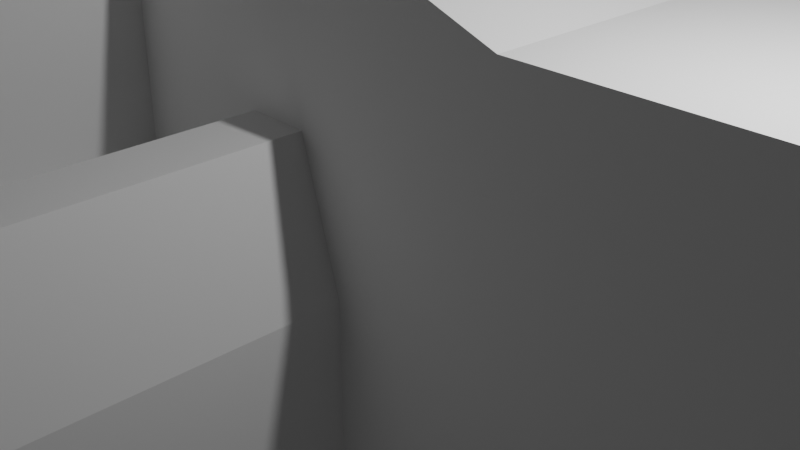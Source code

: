 # Source: z_axis_top_stopper.blend  (saved by Blender 2.80.75; exported with 4.5.12 LTS)
import bpy
from mathutils import Matrix  # noqa: F401  (used for matrix-valued properties, if any)

bpy.ops.wm.read_factory_settings(use_empty=True)
scene = bpy.context.scene
scene.name = 'Scene'

# ---- collections
col_collection = bpy.data.collections.new('Collection'); scene.collection.children.link(col_collection)

# ---- world
world_world = bpy.data.worlds.new('World'); scene.world = world_world
world_world.use_nodes = True; world_world.node_tree.nodes.clear()
_N = world_world.node_tree.nodes; _L = world_world.node_tree.links
n0 = _N.new('ShaderNodeOutputWorld'); n0.name = 'World Output'; n0.location = (300, 300)
n1 = _N.new('ShaderNodeBackground'); n1.name = 'Background'; n1.location = (10, 300)
n1.inputs[0].default_value = (0.05088, 0.05088, 0.05088, 1.0)
_L.new(n1.outputs[0], n0.inputs[0])
n0.is_active_output = True
world_world.color = (0.05088, 0.05088, 0.05088)
world_world.use_sun_shadow = False
world_world.sun_shadow_jitter_overblur = 0.0

# ---- cameras
cam_camera = bpy.data.cameras.new('Camera')
cam_camera.clip_end = 100.0
cam_camera.ortho_scale = 7.314

# ---- lights
light_light = bpy.data.lights.new('Light', 'POINT')
light_light.transmission_factor = 0.0
light_light.energy = 1000.0
light_light.shadow_soft_size = 0.1
light_light.shadow_maximum_resolution = 0.006
light_light.use_absolute_resolution = True

# ---- meshes
me_z_axis_top_stopper = bpy.data.meshes.new('Z Axis Top Stopper')
me_z_axis_top_stopper.from_pydata([(10.12, 6.857, -4.996), (10.8, 6.789, -4.996), (11.45, 6.59, -4.996), (12.06, 6.267, -4.996), (12.59, 5.832, -4.996), (13.03, 5.301, -4.996), (13.35, 4.696, -4.996), (13.55, 4.039, -4.996), (13.62, 3.357, -4.996), (13.55, 2.453, -4.996), (13.35, 1.797, -4.996), (13.03, 1.192, -4.996), (12.59, 0.6613, -4.996), (12.06, 0.226, -4.996), (8.171, 0.226, -4.996), (7.64, 0.6613, -4.996), (7.205, 1.192, -4.996), (6.882, 1.797, -4.996), (6.682, 2.453, -4.996), (6.615, 3.357, -4.996), (6.682, 4.039, -4.996), (6.882, 4.696, -4.996), (7.205, 5.301, -4.996), (7.64, 5.832, -4.996), (8.171, 6.267, -4.996), (8.776, 6.59, -4.996), (9.432, 6.789, -4.996), (-4.885, -2.984, 4.133), (-4.885, -3.802, 3.472), (-4.885, 0.1436, 4.134), (-4.885, 0.1436, -1.007), (-4.885, -4.666, 3.037), (-4.885, -5.258, 2.877), (-4.885, -16.51, -1.007), (-4.885, -16.51, 2.824), (-17.54, -8.513, 1.055), (-17.2, -16.51, 0.4424), (-17.19, -8.16, 0.4198), (-16.93, -7.899, 0.06703), (-16.52, -16.51, -0.3704), (-16.63, -7.606, -0.2592), (-8.815, -7.606, 2.954), (-8.815, -16.51, 2.954), (-8.92, -7.606, 3.927), (-15.88, -7.606, -0.8779), (-15.67, -16.51, -1.004), (-8.938, -16.51, 4.008), (-9.23, -7.606, 4.856), (-15.0, -7.606, -1.321), (-14.7, -16.51, -1.424), (-9.301, -16.51, 5.005), (-9.731, -7.606, 5.698), (-14.05, -7.606, -1.567), (-13.65, -16.51, -1.609), (-13.08, -7.606, -1.606), (-9.884, -16.51, 5.891), (-10.4, -7.606, 6.414), (-10.66, -16.51, 6.619), (-11.21, -7.606, 6.97), (-12.59, -16.51, -1.547), (-12.11, -7.606, -1.435), (-11.57, -16.51, 7.15), (-12.11, -7.606, 7.343), (-11.57, -16.51, -1.243), (-11.21, -7.606, -1.063), (-10.66, -16.51, -0.712), (-10.4, -7.606, -0.5063), (-12.59, -16.51, 7.454), (-13.08, -7.606, 7.513), (-9.884, -16.51, 0.01614), (-9.731, -7.606, 0.2093), (-13.65, -16.51, 7.516), (-14.05, -7.606, 7.474), (-9.301, -16.51, 0.9027), (-9.23, -7.606, 1.051), (-14.7, -16.51, 7.332), (-15.0, -7.606, 7.228), (-8.938, -16.51, 1.9), (-8.92, -7.606, 1.98), (-15.67, -16.51, 6.911), (-15.88, -7.606, 6.785), (-16.52, -16.51, 6.278), (-16.63, -7.606, 6.167), (-17.2, -8.172, 5.469), (-17.2, -16.51, 5.465), (-17.62, -8.59, 4.675), (-17.68, -16.51, 4.517), (-17.86, -8.827, 3.902), (-17.92, -16.51, 3.484), (-17.95, -8.921, 3.181), (-17.92, -16.51, 2.423), (-17.93, -8.899, 2.454), (-17.79, -8.762, 1.739), (-17.68, -16.51, 1.391), (-4.885, 0.1436, -5.114), (-4.885, -16.51, -8.046), (-4.885, 0.1436, -8.046), (-4.885, -16.51, -5.114), (2.242, 10.95, -8.046), (17.57, 11.26, -4.612), (17.98, 10.96, -5.146), (1.115, 10.03, 1.954), (17.05, 11.63, -8.046), (15.44, 12.6, -8.046), (8.683, 13.9, -8.046), (18.53, 10.53, -5.591), (18.87, 10.25, -8.046), (19.18, 9.982, -5.899), (13.29, 13.5, 1.954), (1.115, 10.03, -8.046), (3.975, 12.13, -8.046), (10.13, 14.0, -8.046), (11.59, 13.89, -8.046), (19.86, 9.371, -0.05554), (18.99, 10.14, 1.954), (19.32, 9.853, -0.1505), (20.29, 8.957, -0.05087), (20.72, 8.537, -0.1083), (19.91, 9.317, -6.043), (17.86, 11.05, 1.954), (20.72, 8.537, -5.984), (2.367, 11.04, 1.954), (5.679, 13.02, -8.046), (12.74, 13.66, -8.046), (18.35, 10.67, -0.6227), (18.03, 10.92, -0.8961), (17.5, 11.32, -1.605), (17.31, 11.45, -2.024), (17.75, 11.14, -1.226), (18.8, 10.31, -0.3503), (17.17, 11.54, -2.475), (7.186, 13.57, -8.046), (13.9, 13.29, -8.046), (17.12, 11.58, -2.95), (19.18, 9.983, -0.1505), (17.15, 11.56, -3.485), (17.3, 11.46, -4.046), (25.12, 4.144, -8.046), (25.12, 0.1436, -8.046), (25.12, 4.144, 1.954), (25.12, 0.1436, 1.954), (-11.71, -2.686, 9.437), (-11.09, -2.063, 9.294), (-18.7, -9.669, -3.804), (-19.36, -10.33, -3.016), (-9.245, -0.2165, 8.459), (-10.29, -1.266, 9.009), (-17.64, -8.612, -4.811), (-8.409, 0.6191, 7.796), (-17.11, -8.08, -5.192), (-7.568, 1.461, 6.801), (-7.961, 1.067, 7.322), (-16.18, -7.152, -5.675), (-6.783, 2.245, 5.638), (-18.21, -9.184, 7.766), (-17.33, -8.301, 8.494), (-16.33, -7.297, 9.042), (-15.17, -6.143, 9.402), (-10.94, -1.912, -7.807), (-6.246, 2.782, 4.998), (-19.65, -10.63, 6.032), (-19.22, -10.19, 6.688), (-10.3, -1.275, -7.955), (-5.587, 3.441, 4.484), (-13.97, -4.941, 9.524), (-20.37, -11.34, 4.069), (-20.1, -11.07, 5.068), (-4.836, 4.193, 4.117), (-20.45, -11.43, 3.038), (-20.45, -11.43, 0.439), (-19.88, -10.85, -2.126), (-20.22, -11.19, -1.217), (-20.4, -11.37, -0.3974), (1.115, 10.03, 1.954), (2.278, 10.96, 1.954), (2.212, 10.85, 1.954), (2.175, 10.73, 1.954), (2.168, 10.61, 1.954), (2.193, 10.49, 1.954), (2.247, 10.37, 1.954), (2.327, 10.28, 1.954), (2.428, 10.2, 1.954), (2.544, 10.16, 1.954), (2.667, 10.14, 1.954), (1.104, 0.1436, 1.954), (17.56, 10.14, 1.954), (17.95, 10.96, 1.954), (18.02, 10.85, 1.954), (18.05, 10.73, 1.954), (18.06, 10.61, 1.954), (18.04, 10.49, 1.954), (17.98, 10.37, 1.954), (17.9, 10.28, 1.954), (17.8, 10.2, 1.954), (17.69, 10.16, 1.954), (5.769, 13.06, 9.954), (3.85, 12.05, 9.954), (2.367, 11.04, 9.954), (17.06, 11.62, 9.954), (17.86, 11.04, 9.954), (15.55, 12.53, 9.954), (13.53, 13.41, 9.954), (13.22, 13.52, 9.954), (11.73, 13.87, 9.954), (10.94, 13.96, 9.954), (9.616, 13.98, 9.954), (8.936, 13.93, 9.954), (7.367, 13.62, 9.954), (21.46, 7.803, -0.3628), (22.1, 7.158, -0.7974), (22.59, 6.671, -1.347), (22.87, 6.384, -1.87), (23.04, 6.219, -2.38), (23.11, 6.147, -2.911), (21.65, 7.61, -5.625), (22.12, 7.143, -5.282), (21.2, 8.059, -5.843), (23.1, 6.164, -3.393), (23.01, 6.245, -3.82), (22.87, 6.387, -4.231), (22.67, 6.588, -4.617), (22.42, 6.841, -4.97), (2.667, 10.14, 9.954), (17.56, 10.14, 9.954), (2.247, 10.37, 9.954), (2.193, 10.49, 9.954), (2.327, 10.28, 9.954), (2.428, 10.2, 9.954), (18.02, 10.85, 9.954), (17.95, 10.96, 9.954), (18.05, 10.73, 9.954), (18.06, 10.61, 9.954), (18.04, 10.49, 9.954), (17.98, 10.37, 9.954), (17.9, 10.28, 9.954), (17.8, 10.2, 9.954), (17.69, 10.16, 9.954), (2.212, 10.85, 9.954), (2.278, 10.96, 9.954), (2.175, 10.73, 9.954), (2.168, 10.61, 9.954), (2.544, 10.16, 9.954), (20.97, 0.1436, -1.812), (21.24, 0.1436, -2.052), (21.44, 0.1436, -2.349), (20.65, 0.1436, -1.644), (18.66, 0.1436, -2.687), (21.57, 0.1436, -2.687), (-1.157, 0.1436, -4.598), (-1.157, 0.1436, -1.522), (20.3, 0.1436, -1.557), (-2.6, 0.1436, -1.007), (-2.6, 0.1436, 0.4195), (21.62, 0.1436, -3.046), (19.93, 0.1436, -1.557), (18.62, 0.1436, -3.046), (-1.729, 0.1436, -6.54), (19.58, 0.1436, -1.644), (-2.6, 0.1436, -6.54), (-2.6, 0.1436, -5.114), (18.66, 0.1436, -3.405), (21.57, 0.1436, -3.405), (0.9673, 0.1436, -4.281), (21.44, 0.1436, -3.743), (19.58, 0.1436, -4.449), (21.24, 0.1436, -4.041), (19.26, 0.1436, -4.281), (18.99, 0.1436, -4.041), (18.79, 0.1436, -3.743), (20.97, 0.1436, -4.281), (20.65, 0.1436, -4.449), (20.3, 0.1436, -4.535), (19.93, 0.1436, -4.535), (-1.729, 0.1436, 0.4195), (18.79, 0.1436, -2.349), (18.99, 0.1436, -2.052), (19.26, 0.1436, -1.812), (19.93, 3.144, -4.535), (20.3, 3.144, -4.535), (20.65, 3.144, -4.449), (21.62, 3.144, -3.046), (21.57, 3.144, -2.687), (20.97, 3.144, -4.281), (21.44, 3.144, -2.349), (21.24, 3.144, -4.041), (21.24, 3.144, -2.052), (21.44, 3.144, -3.743), (20.97, 3.144, -1.812), (21.57, 3.144, -3.405), (20.65, 3.144, -1.644), (20.3, 3.144, -1.557), (19.93, 3.144, -1.557), (19.58, 3.144, -1.644), (19.26, 3.144, -1.812), (18.99, 3.144, -2.052), (18.79, 3.144, -2.349), (18.66, 3.144, -2.687), (18.62, 3.144, -3.046), (18.66, 3.144, -3.405), (18.79, 3.144, -3.743), (18.99, 3.144, -4.041), (19.26, 3.144, -4.281), (19.58, 3.144, -4.449), (21.08, 3.144, -0.2059), (20.39, 3.144, -0.05855), (20.72, 3.144, -5.984), (21.4, 3.144, -5.759), (19.68, 3.144, -0.07866), (22.0, 3.144, -5.382), (18.99, 3.144, -0.2651), (22.49, 3.144, -4.874), (18.37, 3.144, -0.6074), (22.86, 3.144, -4.264), (17.84, 3.144, -1.086), (17.45, 3.144, -1.675), (23.07, 3.144, -3.585), (17.2, 3.144, -2.341), (17.12, 3.144, -3.046), (23.11, 3.144, -2.876), (17.19, 3.144, -3.706), (17.41, 3.144, -4.334), (17.76, 3.144, -4.898), (22.99, 3.144, -2.177), (18.22, 3.144, -5.372), (18.78, 3.144, -5.732), (22.7, 3.144, -1.526), (19.4, 3.144, -5.96), (22.27, 3.144, -0.961), (20.06, 3.144, -6.046), (21.72, 3.144, -0.5125), (-20.45, -16.51, 3.038), (-13.97, -16.51, 9.524), (-11.34, -17.01, 8.844), (-12.03, -17.01, 7.839), (-11.01, -17.01, 7.433), (-12.03, -17.01, 8.979), (-17.07, -17.01, 6.44), (-18.34, -17.01, 6.927), (-17.73, -17.01, 5.568), (-10.48, -17.01, 8.546), (-9.52, -17.01, 8.041), (-10.1, -17.01, 6.818), (-5.385, -17.01, -4.401), (-10.1, -17.01, -0.9105), (-11.01, -17.01, -1.526), (-9.349, -17.01, 6.022), (-8.783, -17.01, 5.083), (-5.385, -17.01, -7.546), (-8.433, -17.01, 4.044), (-5.385, -17.01, 2.671), (-8.676, -17.01, 7.358), (-16.23, -17.01, 7.15), (-17.03, -17.01, 8.097), (-5.385, -17.01, -1.72), (-8.783, -17.01, 0.8248), (-9.349, -17.01, -0.1145), (-17.07, -17.01, -0.5329), (-19.54, -17.01, -1.666), (-19.03, -17.01, -2.617), (-16.07, -17.01, 8.605), (-15.26, -17.01, 7.664), (-1.657, -17.01, -4.339), (-2.1, -17.01, -4.401), (-2.1, -17.01, -5.091), (-16.23, -17.01, -1.243), (-18.34, -17.01, -3.45), (-17.73, -17.01, 0.3398), (-19.85, -17.01, -0.634), (-15.04, -17.01, 8.918), (-14.21, -17.01, 7.957), (-15.26, -17.01, -1.756), (-17.23, -17.01, -4.495), (-16.63, -17.01, -4.894), (-2.1, -17.01, -1.72), (-18.19, -17.01, 1.335), (-1.657, -17.01, -1.781), (-14.21, -17.01, -2.05), (-13.11, -17.01, 8.016), (-18.43, -17.01, 2.406), (-19.95, -17.01, 3.038), (-2.1, -17.01, -1.03), (-13.11, -17.01, -2.109), (-12.73, -17.01, 9.024), (-18.43, -17.01, 3.502), (-19.85, -17.01, 4.111), (-12.03, -17.01, -1.932), (-18.19, -17.01, 4.573), (-19.54, -17.01, 5.143), (-19.03, -17.01, 6.094), (-8.315, -17.01, 2.954), (-8.433, -17.01, 1.864), (-10.68, -17.01, -7.359), (-9.979, -17.01, -7.499), (-10.29, -16.51, 9.009), (-18.21, -16.51, 7.766), (-18.7, -16.51, 7.281), (-18.7, -16.51, -3.804), (-7.568, -16.51, 6.801), (-5.44, -3.658, 4.394), (-5.637, -3.92, 4.513), (-6.27, -4.882, 5.021), (-6.396, -5.1, 5.15), (-5.949, -4.368, 4.736), (-6.775, -5.844, 5.626), (-16.18, -16.51, -5.675), (-9.245, -16.51, 8.459), (-8.324, -16.51, 7.713), (-11.97, -16.51, 9.475), (-11.21, -16.51, 9.328), (-15.14, -16.51, 9.408), (-16.27, -16.51, 9.067), (-17.3, -16.51, 8.513), (-20.34, -16.51, 4.209), (-20.0, -16.51, 5.335), (-19.44, -16.51, 6.372), (-19.44, -16.51, -2.894), (-20.0, -16.51, -1.857), (-20.34, -16.51, -0.7316), (-16.88, -16.51, -5.327), (-17.54, -16.51, -4.891), (-10.81, -16.51, -7.842), (-10.04, -16.51, -7.995), (-2.6, -16.51, -1.007), (-2.6, -16.51, 0.4195), (-2.47, -16.64, 0.4195), (-1.729, -16.51, 0.4195), (-1.157, -16.51, -1.522), (-1.157, -16.51, -4.598), (-1.729, -16.51, -6.54), (-2.6, -16.51, -6.54), (-2.47, -16.64, -6.54), (-2.6, -16.51, -5.114), (8.171, 0.1436, -4.996), (11.91, 0.1436, -4.996), (12.06, 0.1436, -4.996), (13.62, 3.357, -8.046), (13.55, 4.039, -8.046), (6.615, 0.1436, -8.046), (6.615, 3.357, -8.046), (6.615, 0.1436, -4.996), (13.62, 0.1436, -8.046), (13.62, 0.1436, -4.996), (6.682, 0.1436, -4.996), (13.55, 0.1436, -4.996), (6.882, 0.1436, -4.996), (13.35, 0.1436, -4.996), (7.205, 0.1436, -4.996), (13.03, 0.1436, -4.996), (7.64, 0.1436, -4.996), (8.325, 0.1436, -4.996), (12.59, 0.1436, -4.996), (13.35, 4.696, -8.046), (13.03, 5.301, -8.046), (12.59, 5.832, -8.046), (7.64, 5.832, -8.046), (6.882, 4.696, -8.046), (7.205, 5.301, -8.046), (6.682, 4.039, -8.046), (12.06, 6.267, -8.046), (8.171, 6.267, -8.046), (11.45, 6.59, -8.046), (10.8, 6.789, -8.046), (8.776, 6.59, -8.046), (9.432, 6.789, -8.046), (10.12, 6.857, -8.046), (11.57, 2.384, 1.954), (11.57, 2.384, -4.996), (10.12, 5.107, 1.954), (10.12, 5.107, -4.996), (9.774, 5.073, 1.954), (9.774, 5.073, -4.996), (9.446, 4.973, 1.954), (9.446, 4.973, -4.996), (8.498, 2.687, 1.954), (8.498, 2.687, -4.996), (8.66, 2.384, 1.954), (8.66, 2.384, -4.996), (8.399, 3.015, 1.954), (8.399, 3.015, -4.996), (8.878, 2.119, 1.954), (8.878, 2.119, -4.996), (9.774, 1.64, 1.954), (9.774, 1.64, -4.996), (10.12, 1.607, 1.954), (10.12, 1.607, -4.996), (9.446, 1.74, 1.954), (9.446, 1.74, -4.996), (11.83, 3.698, 1.954), (11.83, 3.698, -4.996), (11.09, 4.812, 1.954), (11.09, 4.812, -4.996), (11.87, 3.357, 1.954), (11.87, 3.357, -4.996), (11.73, 4.026, 1.954), (11.73, 4.026, -4.996), (10.46, 1.64, 1.954), (10.46, 1.64, -4.996), (8.878, 4.594, 1.954), (8.878, 4.594, -4.996), (9.143, 4.812, 1.954), (9.143, 4.812, -4.996), (8.66, 4.329, 1.954), (8.66, 4.329, -4.996), (11.83, 3.015, 1.954), (11.83, 3.015, -4.996), (11.09, 1.902, 1.954), (11.09, 1.902, -4.996), (11.35, 2.119, 1.954), (11.35, 2.119, -4.996), (11.73, 2.687, 1.954), (11.73, 2.687, -4.996), (8.365, 3.357, 1.954), (8.365, 3.357, -4.996), (9.143, 1.902, 1.954), (9.143, 1.902, -4.996), (8.399, 3.698, 1.954), (8.399, 3.698, -4.996), (11.35, 4.594, 1.954), (11.35, 4.594, -4.996), (10.78, 1.74, 1.954), (10.78, 1.74, -4.996), (11.57, 4.329, 1.954), (11.57, 4.329, -4.996), (8.498, 4.026, 1.954), (8.498, 4.026, -4.996), (10.78, 4.973, 1.954), (10.78, 4.973, -4.996), (10.46, 5.073, 1.954), (10.46, 5.073, -4.996), (-1.157, -16.51, -3.046)], [], [(15, 448, 446, 16), (11, 447, 450, 12), (14, 432, 448, 15), (10, 445, 447, 11), (19, 439, 437, 438), (1, 2, 3, 4, 5, 6, 7, 8, 492, 488, 494, 522, 518, 490, 526, 528, 468, 470, 472, 500, 498, 502, 524, 516, 512, 19, 20, 21, 22, 23, 24, 25, 26, 0), (12, 450, 434, 13), (16, 446, 444, 17), (8, 441, 443, 9), (13, 434, 433), (17, 444, 442, 18), (9, 443, 445, 10), (18, 442, 439, 19), (226, 224, 179, 180), (32, 34, 33, 30, 29, 27, 28, 31), (274, 295, 294, 275), (250, 254, 291, 290), (422, 33, 353, 373), (121, 174, 238, 197), (233, 234, 192, 191), (410, 411, 352, 359), (361, 363, 430, 428, 427), (339, 340, 405, 393), (258, 259, 94, 96, 437, 439, 442, 444, 446, 448, 432, 449, 433, 434, 450, 447, 445, 443, 441, 440, 138, 270, 271, 272, 264, 266, 262, 273, 249, 248, 256), (280, 315, 312, 288), (423, 252, 251, 422), (425, 273, 252, 423, 424), (422, 251, 30, 33), (355, 354, 73, 69), (302, 264, 272, 277), (237, 238, 174, 175), (235, 236, 194, 193), (263, 265, 269, 270, 138, 140, 184, 29, 30, 251, 252, 273, 262, 266, 267, 268, 260, 255, 246, 274, 275, 276, 257, 254, 250, 245, 242, 243, 244, 247, 253, 261), (272, 271, 278, 277), (268, 267, 300, 299), (413, 412, 384, 387), (255, 260, 298, 297), (263, 261, 288, 286), (90, 93, 92, 91), (314, 316, 130, 127), (77, 42, 41, 78), (311, 313, 125, 124), (65, 69, 70, 66), (69, 73, 74, 70), (71, 75, 76, 72), (52, 53, 54), (86, 88, 87, 85), (63, 65, 66, 64), (54, 59, 60), (53, 59, 54), (58, 61, 62), (60, 63, 64), (59, 63, 60), (62, 67, 68), (61, 67, 62), (55, 57, 56, 51), (68, 71, 72), (67, 71, 68), (393, 408, 332, 339), (150, 151, 148, 406, 397), (46, 50, 47, 43), (45, 49, 48, 44), (148, 145, 405, 406), (39, 45, 44, 40), (171, 170, 416, 417), (87, 88, 89), (81, 82, 80, 79), (92, 93, 35), (328, 305, 120, 118), (428, 256, 248, 427), (318, 322, 212, 213), (139, 140, 138, 137), (234, 235, 193, 192), (242, 245, 289, 287), (90, 91, 89, 88), (84, 86, 85, 83), (411, 410, 156, 155), (390, 389, 42, 77), (244, 243, 285, 283), (261, 253, 280, 288), (270, 269, 282, 279), (247, 244, 283, 281), (50, 55, 51, 47), (343, 355, 69, 65), (227, 226, 180, 181), (145, 146, 393, 405), (306, 308, 215, 214), (222, 241, 182, 183), (93, 36, 37, 35), (386, 383, 88, 86), (307, 113, 116, 304), (312, 315, 218, 219), (73, 77, 78, 74), (394, 411, 155, 154), (184, 101, 173, 167, 29), (225, 240, 177, 178), (195, 122, 110, 196), (342, 347, 95, 97), (32, 31, 402, 400, 401), (385, 344, 63, 59), (81, 84, 83, 82), (170, 144, 415, 416), (330, 417, 367, 379), (143, 147, 419, 396), (257, 276, 293, 292), (409, 410, 359, 368), (429, 258, 256, 428, 430), (142, 141, 407, 408), (378, 90, 88, 383), (373, 380, 424, 423, 422), (109, 162, 158, 152, 149, 147, 143, 40, 82, 83, 85, 87, 89, 91, 92, 35, 169, 168, 165, 166, 160, 161, 154, 155, 156, 157, 164, 141, 142, 146, 145, 148, 151, 150, 153, 159, 163, 167, 173, 101), (396, 419, 371, 365), (166, 165, 412, 413), (330, 412, 165, 168), (410, 409, 157, 156), (315, 318, 213, 217), (430, 363, 362, 431, 429), (396, 415, 144, 143), (94, 97, 95, 96), (380, 375, 426, 425, 424), (304, 116, 117, 303), (316, 317, 133, 130), (308, 310, 221, 215), (231, 232, 190, 189), (31, 28, 398, 399, 402), (360, 351, 79, 75), (33, 34, 349, 353), (114, 119, 186, 187, 188, 189, 190, 191, 192, 193, 194, 185, 183, 182, 181, 180, 179, 178, 177, 176, 175, 174, 121, 101, 184, 511, 515, 523, 501, 497, 499, 471, 469, 467, 527, 525, 489, 517, 521, 493, 487, 491, 139), (310, 312, 219, 220), (372, 418, 404, 420, 391), (313, 314, 126, 128), (42, 46, 43, 41), (154, 161, 414, 395, 394), (202, 201, 108), (206, 205, 111, 104), (409, 331, 164, 157), (79, 80, 76, 75), (223, 222, 183, 185), (196, 197, 238, 237, 239, 240, 225, 224, 226, 227, 241, 222, 223, 236, 235, 234, 233, 232, 231, 230, 228, 229, 199, 198, 200, 201, 202, 203, 204, 205, 206, 207, 195), (267, 266, 301, 300), (232, 233, 191, 190), (241, 227, 181, 182), (228, 230, 188, 187), (229, 228, 187, 186), (224, 225, 178, 179), (271, 270, 279, 278), (269, 265, 284, 282), (240, 239, 176, 177), (253, 247, 281, 280), (243, 242, 287, 285), (265, 263, 286, 284), (245, 250, 290, 289), (239, 237, 175, 176), (230, 231, 189, 188), (254, 257, 292, 291), (276, 275, 294, 293), (170, 171, 172, 169, 35, 37, 38, 40, 143, 144), (236, 223, 185, 194), (246, 255, 297, 296), (266, 264, 302, 301), (260, 268, 299, 298), (274, 246, 296, 295), (141, 164, 331, 407), (201, 200, 103, 132, 108), (317, 319, 135, 133), (351, 336, 81, 79), (305, 306, 216, 120), (207, 131, 122, 195), (32, 401, 403, 153, 150, 397, 34), (354, 390, 77, 73), (152, 158, 420, 404), (411, 394, 395, 337, 352), (319, 320, 136, 135), (109, 101, 121, 197, 196, 110, 98), (216, 306, 214), (113, 307, 115), (115, 309, 129), (307, 309, 115), (221, 310, 220), (160, 166, 413, 414), (125, 313, 128), (126, 314, 127), (218, 315, 217), (344, 343, 65, 63), (123, 108, 132), (309, 311, 124, 129), (136, 320, 99), (99, 321, 100), (212, 322, 211), (320, 321, 99), (100, 323, 105), (321, 323, 100), (105, 324, 107), (211, 325, 210), (323, 324, 105), (322, 325, 211), (207, 206, 104, 131), (324, 326, 107), (39, 40, 38, 37, 36), (331, 409, 368, 382, 335, 407), (208, 303, 117), (329, 303, 208), (414, 413, 387, 388), (277, 278, 279, 282, 284, 286, 288, 312, 310, 308, 306, 305, 328, 326, 324, 323, 321, 320, 319, 317, 316, 314, 313, 311, 309, 307, 304, 303, 329, 327, 325, 322, 318, 315, 280, 281, 283, 285, 287, 289, 290, 291, 292, 293, 294, 295, 296, 297, 298, 299, 300, 301, 302), (169, 172, 417, 330, 168), (367, 357, 358, 365, 371, 372, 391, 392, 347, 342, 362, 363, 361, 375, 380, 373, 353, 349, 350, 340, 339, 332, 333, 334, 341, 345, 346, 348, 389, 390, 354, 355, 343, 344, 385, 381, 376, 370, 364, 356, 366, 374, 378, 383, 386, 338, 336, 351, 360, 369, 377, 382, 368, 359, 352, 337, 388, 387, 384, 379), (335, 382, 377, 333, 332), (40, 44, 48, 52, 54, 60, 64, 66, 70, 74, 78, 41, 43, 47, 51, 56, 58, 62, 68, 72, 76, 80, 82), (159, 153, 403, 401, 400), (398, 163, 399), (111, 205, 204, 203, 112), (325, 327, 209, 210), (108, 123, 112, 203, 202), (57, 61, 58, 56), (163, 398, 27, 29, 167), (200, 198, 102, 103), (366, 36, 93, 374), (142, 408, 393, 146), (421, 420, 158, 162), (161, 160, 414), (172, 171, 417), (147, 149, 418, 419), (149, 152, 404, 418), (395, 414, 388, 337), (259, 431, 97, 94), (426, 249, 273, 425), (249, 426, 529, 427, 248), (431, 259, 258, 429), (199, 229, 186, 119), (326, 328, 118, 107), (213, 212, 211, 210, 209, 208, 117, 116, 113, 115, 129, 134, 114, 139, 137, 106, 107, 118, 120, 216, 214, 215, 221, 220, 219, 218, 217), (28, 27, 398), (376, 381, 53), (53, 381, 59), (381, 385, 59), (334, 333, 67, 61), (341, 334, 61, 57), (345, 341, 57, 55), (346, 345, 55, 50), (348, 346, 50, 46), (348, 46, 42, 389), (99, 100, 105, 107, 106, 102, 198, 199, 119, 114, 134, 129, 124, 125, 128, 126, 127, 130, 133, 135, 136), (327, 329, 208, 209), (67, 377, 71), (333, 377, 67), (71, 369, 75), (377, 369, 71), (370, 49, 45, 364), (369, 360, 75), (364, 45, 39, 356), (356, 39, 36, 366), (95, 421, 162, 109, 98, 110, 122, 131, 104, 111, 112, 123, 132, 103, 102, 106, 137, 138, 440, 435, 436, 451, 452, 453, 458, 460, 461, 464, 463, 462, 459, 454, 456, 455, 457, 438, 437, 96), (374, 93, 90, 378), (338, 386, 86, 84), (49, 53, 52, 48), (370, 376, 49), (49, 376, 53), (379, 384, 412, 330), (97, 431, 362, 342), (34, 397, 406, 350, 349), (417, 416, 357, 367), (416, 415, 358, 357), (415, 396, 365, 358), (347, 392, 421, 95), (336, 338, 84, 81), (163, 159, 400, 402, 399), (419, 418, 372, 371), (406, 405, 340, 350), (408, 407, 335, 332), (375, 361, 427, 529, 426), (420, 421, 392, 391), (441, 8, 435, 440), (457, 20, 19, 438), (436, 7, 6, 451), (435, 8, 7, 436), (452, 5, 4, 453), (464, 0, 26, 463), (456, 22, 21, 455), (463, 26, 25, 462), (453, 4, 3, 458), (432, 14, 449), (458, 3, 2, 460), (459, 24, 23, 454), (455, 21, 20, 457), (461, 1, 0, 464), (451, 6, 5, 452), (462, 25, 24, 459), (460, 2, 1, 461), (454, 23, 22, 456), (504, 503, 491, 492), (508, 507, 465, 466), (466, 465, 509, 510), (516, 515, 511, 512), (488, 487, 493, 494), (492, 491, 487, 488), (522, 521, 517, 518), (468, 467, 469, 470), (482, 481, 483, 484), (502, 501, 523, 524), (484, 483, 495, 496), (470, 469, 471, 472), (518, 517, 489, 490), (514, 513, 485, 486), (490, 489, 525, 526), (506, 505, 507, 508), (500, 499, 497, 498), (139, 491, 503, 509, 465, 507, 505, 519, 495, 483, 481, 485, 513, 479, 475, 473, 477, 511, 184, 140), (524, 523, 515, 516), (520, 519, 505, 506), (480, 479, 513, 514), (474, 473, 475, 476), (528, 527, 467, 468), (494, 493, 521, 522), (512, 511, 477, 478), (510, 509, 503, 504), (486, 485, 481, 482), (472, 471, 499, 500), (526, 525, 527, 528), (496, 495, 519, 520), (478, 477, 473, 474), (498, 497, 501, 502), (19, 512, 478, 474, 476, 480, 514, 486, 482, 484, 496, 520, 506, 508, 466, 510, 504, 492, 8, 9, 10, 11, 12, 13, 433, 449, 14, 15, 16, 17, 18), (476, 475, 479, 480)])
_uv = me_z_axis_top_stopper.uv_layers.new(name='UVMap')
_uv.uv.foreach_set('vector', [0.08029, 0.08029, 0.08029, 0.08029, 0.05045, 0.1167, 0.05045, 0.1167, 0.4496, 0.1167, 0.4496, 0.1167, 0.4197, 0.08029, 0.4197, 0.08029, 0.1167, 0.05045, 0.1167, 0.05045, 0.08029, 0.08029, 0.08029, 0.08029, 0.4717, 0.1582, 0.4717, 0.1582, 0.4496, 0.1167, 0.4496, 0.1167, 0.25, 1.0, 0.25, 1.0, 0.25, 0.5081, 0.25, 0.5081, 0.2968, 0.4854, 0.3418, 0.4717, 0.3833, 0.4496, 0.4197, 0.4197, 0.4496, 0.3833, 0.4717, 0.3418, 0.4854, 0.2968, 0.49, 0.25, 0.37, 0.25, 0.3677, 0.2734, 0.3609, 0.2959, 0.3498, 0.3167, 0.3349, 0.3349, 0.3167, 0.3498, 0.2959, 0.3609, 0.2734, 0.3677, 0.25, 0.37, 0.2266, 0.3677, 0.2041, 0.3609, 0.1833, 0.3498, 0.1651, 0.3349, 0.1502, 0.3167, 0.1391, 0.2959, 0.1323, 0.2734, 0.13, 0.25, 0.01, 0.25, 0.01461, 0.2968, 0.02827, 0.3418, 0.05045, 0.3833, 0.08029, 0.4197, 0.1167, 0.4496, 0.1582, 0.4717, 0.2032, 0.4854, 0.25, 0.49, 0.4197, 0.08029, 0.4197, 0.08029, 0.3833, 0.05045, 0.3833, 0.05045, 0.05045, 0.1167, 0.05045, 0.1167, 0.02827, 0.1582, 0.02827, 0.1582, 0.49, 0.25, 0.49, 0.25, 0.4854, 0.2032, 0.4854, 0.2032, 0.3833, 0.05045, 0.3833, 0.05045, 0.3728, 0.0448, 0.02827, 0.1582, 0.02827, 0.1582, 0.01461, 0.2032, 0.01461, 0.2032, 0.4854, 0.2032, 0.4854, 0.2032, 0.4717, 0.1582, 0.4717, 0.1582, 0.01461, 0.2032, 0.01461, 0.2032, 0.01, 0.25, 0.01, 0.25, 0.0, 0.0, 0.0, 0.0, 0.0, 0.0, 0.0, 0.0, 0.0, 0.0, 0.0, 0.0, 0.0, 0.0, 0.0, 0.0, 0.0, 0.0, 0.0, 0.0, 0.0, 0.0, 0.0, 0.0, 0.0, 0.0, 0.0, 0.0, 0.0, 0.0, 0.0, 0.0, 0.0, 0.0, 0.0, 0.0, 0.0, 0.0, 0.0, 0.0, 0.0, 0.0, 0.0, 0.0, 0.0, 0.0, 0.0, 0.0, 0.0, 0.0, 0.0, 0.0, 0.0, 0.0, 0.0, 0.0, 0.0, 0.0, 0.0, 0.0, 0.0, 0.0, 0.0, 0.0, 0.0, 0.0, 0.0, 0.0, 0.0, 0.0, 0.0, 0.0, 0.0, 0.0, 0.0, 0.0, 0.0, 0.0, 0.0, 0.0, 0.0, 0.0, 0.0, 0.0, 0.0, 0.0, 0.0, 0.0, 0.0, 0.0, 0.0, 0.0, 0.0, 0.0, 0.0, 0.0, 0.0, 0.0, 0.0, 0.0, 0.0, 0.0, 0.0, 0.0, 0.0, 0.0, 0.0, 0.0, 0.0, 0.0, 0.0, 0.0, 0.0, 0.0, 0.0, 0.0, 0.0, 0.0, 0.0, 0.0, 0.0, 0.0, 0.0, 0.0, 0.0, 0.0, 0.0, 0.0, 0.0, 0.0, 0.0, 0.0, 0.0, 0.0, 0.0, 0.0, 0.0, 0.0, 0.0, 0.0, 0.0, 0.0, 0.0, 0.0, 0.0, 0.0, 0.0, 0.0, 0.0, 0.0, 0.0, 0.0, 0.0, 0.0, 0.0, 0.0, 0.0, 0.0, 0.0, 0.0, 0.0, 0.0, 0.0, 0.0, 0.0, 0.0, 0.0, 0.0, 0.0, 0.0, 0.0, 0.0, 0.0, 0.0, 0.0, 0.0, 0.0, 0.0, 0.0, 0.0, 0.0, 0.0, 0.0, 0.0, 0.0, 0.0, 0.0, 0.0, 0.0, 0.0, 0.0, 0.0, 0.0, 0.0, 0.0, 0.0, 0.0, 0.0, 0.0, 0.0, 0.0, 0.0, 0.0, 0.0, 0.0, 0.0, 0.0, 0.0, 0.0, 0.0, 0.0, 0.0, 0.0, 0.0, 0.0, 0.0, 0.0, 0.0, 0.0, 0.0, 0.0, 0.0, 0.0, 0.0, 0.0, 0.0, 0.0, 0.0, 0.0, 0.0, 0.0, 0.0, 0.0, 0.0, 0.0, 0.0, 0.0, 0.0, 0.0, 0.0, 0.0, 0.0, 0.0, 0.0, 0.0, 0.0, 0.0, 0.0, 0.0, 0.0, 0.0, 0.0, 0.0, 0.0, 0.0, 0.0, 0.0, 0.0, 0.0, 0.0, 0.0, 0.0, 0.0, 0.0, 0.0, 0.0, 0.0, 0.0, 0.0, 0.0, 0.0, 0.0, 0.0, 0.0, 0.0, 0.0, 0.0, 0.0, 0.0, 0.0, 0.0, 0.0, 0.0, 0.0, 0.0, 0.0, 0.0, 0.0, 0.0, 0.0, 0.0, 0.0, 0.0, 0.0, 0.0, 0.0, 0.0, 0.0, 0.0, 0.0, 0.0, 0.0, 0.0, 0.0, 0.0, 0.0, 0.0, 0.0, 0.0, 0.0, 0.0, 0.0, 0.0, 0.0, 0.0, 0.0, 0.0, 0.0, 0.0, 0.0, 0.0, 0.0, 0.0, 0.0, 0.0, 0.0, 0.0, 0.0, 0.0, 0.0, 0.0, 0.0, 0.0, 0.0, 0.0, 0.0, 0.0, 0.0, 0.0, 0.0, 0.0, 0.0, 0.0, 0.0, 0.0, 0.0, 0.0, 0.0, 0.0, 0.0, 0.0, 0.0, 0.0, 0.0, 0.0, 0.0, 0.0, 0.0, 0.0, 0.0, 0.0, 0.0, 0.0, 0.0, 0.0, 0.0, 0.0, 0.0, 0.0, 0.0, 0.0, 0.0, 0.0, 0.0, 0.0, 0.0, 0.0, 0.0, 0.0, 0.0, 0.0, 0.0, 0.0, 0.0, 0.0, 0.0, 0.0, 0.0, 0.0, 0.0, 0.0, 0.0, 0.0, 0.0, 0.0, 0.0, 0.0, 0.0, 0.0, 0.0, 0.0, 0.0, 0.0, 0.0, 0.0, 0.0, 0.0, 0.0, 0.0, 0.0, 0.0, 0.0, 0.0, 0.0, 0.0, 0.0, 0.0, 0.0, 0.0, 0.0, 0.0, 0.0, 0.0, 0.0, 0.0, 0.0, 0.0, 0.0, 0.0, 0.0, 0.0, 0.0, 0.0, 0.0, 0.0, 0.0, 0.0, 0.0, 0.0, 0.0, 0.0, 0.0, 0.0, 0.0, 0.0, 0.0, 0.0, 0.0, 0.0, 0.0, 0.0, 0.0, 0.0, 0.0, 0.0, 0.0, 0.0, 0.0, 0.0, 0.0, 0.0, 0.0, 0.0, 0.0, 0.0, 0.0, 0.0, 0.0, 0.0, 0.0, 0.0, 0.0, 0.0, 0.0, 0.0, 0.0, 0.0, 0.0, 0.0, 0.0, 0.0, 0.0, 0.0, 0.0, 0.0, 0.0, 0.0, 0.0, 0.0, 0.0, 0.0, 0.0, 0.0, 0.0, 0.0, 0.0, 0.0, 0.0, 0.0, 0.0, 0.0, 0.0, 0.0, 0.0, 0.0, 0.0, 0.0, 0.0, 0.0, 0.0, 0.0, 0.0, 0.0, 0.0, 0.0, 0.0, 0.0, 0.0, 0.0, 0.0, 0.0, 0.0, 0.0, 0.0, 0.0, 0.0, 0.0, 0.0, 0.0, 0.0, 0.0, 0.0, 0.0, 0.0, 0.0, 0.0, 0.0, 0.0, 0.0, 0.0, 0.0, 0.0, 0.0, 0.0, 0.0, 0.0, 0.0, 0.0, 0.0, 0.0, 0.0, 0.0, 0.0, 0.0, 0.0, 0.0, 0.0, 0.0, 0.0, 0.0, 0.0, 0.0, 0.0, 0.0, 0.0, 0.0, 0.0, 0.0, 0.0, 0.0, 0.0, 0.0, 0.0, 0.0, 0.0, 0.0, 0.0, 0.0, 0.0, 0.0, 0.0, 0.0, 0.0, 0.0, 0.0, 0.0, 0.0, 0.0, 0.0, 0.0, 0.0, 0.0, 0.0, 0.0, 0.0, 0.0, 0.0, 0.0, 0.0, 0.0, 0.0, 0.0, 0.0, 0.0, 0.0, 0.0, 0.0, 0.0, 0.0, 0.0, 0.0, 0.0, 0.0, 0.0, 0.0, 0.0, 0.0, 0.0, 0.0, 0.0, 0.0, 0.0, 0.0, 0.0, 0.0, 0.0, 0.0, 0.0, 0.0, 0.0, 0.0, 0.0, 0.0, 0.0, 0.0, 0.0, 0.0, 0.0, 0.0, 0.0, 0.0, 0.0, 0.0, 0.0, 0.0, 0.0, 0.0, 0.0, 0.0, 0.0, 0.0, 0.0, 0.0, 0.0, 0.0, 0.0, 0.0, 0.0, 0.0, 0.0, 0.0, 0.0, 0.0, 0.0, 0.0, 0.0, 0.0, 0.0, 0.0, 0.0, 0.0, 0.0, 0.0, 0.0, 0.0, 0.0, 0.0, 0.0, 0.0, 0.0, 0.0, 0.0, 0.0, 0.0, 0.0, 0.0, 0.0, 0.0, 0.0, 0.0, 0.0, 0.0, 0.0, 0.0, 0.0, 0.0, 0.0, 0.0, 0.0, 0.0, 0.0, 0.0, 0.0, 0.0, 0.0, 0.0, 0.0, 0.0, 0.0, 0.0, 0.0, 0.0, 0.0, 0.0, 0.0, 0.0, 0.0, 0.0, 0.0, 0.0, 0.0, 0.0, 0.0, 0.0, 0.0, 0.0, 0.0, 0.0, 0.0, 0.0, 0.0, 0.0, 0.0, 0.0, 0.0, 0.0, 0.0, 0.0, 0.0, 0.0, 0.0, 0.0, 0.0, 0.0, 0.0, 0.0, 0.0, 0.0, 0.0, 0.0, 0.0, 0.0, 0.0, 0.0, 0.0, 0.0, 0.0, 0.0, 0.0, 0.0, 0.0, 0.0, 0.0, 0.0, 0.0, 0.0, 0.0, 0.0, 0.0, 0.0, 0.0, 0.0, 0.0, 0.0, 0.0, 0.0, 0.0, 0.0, 0.0, 0.0, 0.0, 0.0, 0.0, 0.0, 0.0, 0.0, 0.0, 0.0, 0.0, 0.0, 0.0, 0.0, 0.0, 0.0, 0.0, 0.0, 0.0, 0.0, 0.0, 0.0, 0.0, 0.0, 0.0, 0.0, 0.0, 0.0, 0.0, 0.0, 0.0, 0.0, 0.0, 0.0, 0.0, 0.0, 0.0, 0.0, 0.0, 0.0, 0.0, 0.0, 0.0, 0.0, 0.0, 0.0, 0.0, 0.0, 0.0, 0.0, 0.0, 0.0, 0.0, 0.0, 0.0, 0.0, 0.0, 0.0, 0.0, 0.0, 0.0, 0.0, 0.0, 0.0, 0.0, 0.0, 0.0, 0.0, 0.0, 0.0, 0.0, 0.0, 0.0, 0.0, 0.0, 0.0, 0.0, 0.0, 0.0, 0.0, 0.0, 0.0, 0.0, 0.0, 0.0, 0.0, 0.0, 0.0, 0.0, 0.0, 0.0, 0.0, 0.0, 0.0, 0.0, 0.0, 0.0, 0.0, 0.0, 0.0, 0.0, 0.0, 0.0, 0.0, 0.0, 0.0, 0.0, 0.0, 0.0, 0.0, 0.0, 0.0, 0.0, 0.0, 0.0, 0.0, 0.0, 0.0, 0.0, 0.0, 0.0, 0.0, 0.0, 0.0, 0.0, 0.0, 0.0, 0.0, 0.0, 0.0, 0.0, 0.0, 0.0, 0.0, 0.0, 0.0, 0.0, 0.0, 0.0, 0.0, 0.0, 0.0, 0.0, 0.0, 0.0, 0.0, 0.0, 0.0, 0.0, 0.0, 0.0, 0.0, 0.0, 0.0, 0.0, 0.0, 0.0, 0.0, 0.0, 0.0, 0.0, 0.0, 0.0, 0.0, 0.0, 0.0, 0.0, 0.0, 0.0, 0.0, 0.0, 0.0, 0.0, 0.0, 0.0, 0.0, 0.0, 0.0, 0.0, 0.0, 0.0, 0.0, 0.0, 0.0, 0.0, 0.0, 0.0, 0.0, 0.0, 0.0, 0.0, 0.0, 0.0, 0.0, 0.0, 0.0, 0.0, 0.0, 0.0, 0.0, 0.0, 0.0, 0.0, 0.0, 0.0, 0.0, 0.0, 0.0, 0.0, 0.0, 0.0, 0.0, 0.0, 0.0, 0.0, 0.0, 0.0, 0.0, 0.0, 0.0, 0.0, 0.0, 0.0, 0.0, 0.0, 0.0, 0.0, 0.0, 0.0, 0.0, 0.0, 0.0, 0.0, 0.0, 0.0, 0.0, 0.0, 0.0, 0.0, 0.0, 0.0, 0.0, 0.0, 0.0, 0.0, 0.0, 0.0, 0.0, 0.0, 0.0, 0.0, 0.0, 0.0, 0.0, 0.0, 0.0, 0.0, 0.0, 0.0, 0.0, 0.0, 0.0, 0.0, 0.0, 0.0, 0.0, 0.0, 0.0, 0.0, 0.0, 0.0, 0.0, 0.0, 0.0, 0.0, 0.0, 0.0, 0.0, 0.0, 0.0, 0.0, 0.0, 0.0, 0.0, 0.0, 0.0, 0.0, 0.0, 0.0, 0.0, 0.0, 0.0, 0.0, 0.0, 0.0, 0.0, 0.0, 0.0, 0.0, 0.0, 0.0, 0.0, 0.0, 0.0, 0.0, 0.0, 0.0, 0.0, 0.0, 0.0, 0.0, 0.0, 0.0, 0.0, 0.0, 0.0, 0.0, 0.0, 0.0, 0.0, 0.0, 0.0, 0.0, 0.0, 0.0, 0.0, 0.0, 0.0, 0.0, 0.0, 0.0, 0.0, 0.0, 0.0, 0.0, 0.0, 0.0, 0.0, 0.0, 0.0, 0.0, 0.0, 0.0, 0.0, 0.0, 0.0, 0.0, 0.0, 0.0, 0.0, 0.0, 0.0, 0.0, 0.0, 0.0, 0.0, 0.0, 0.0, 0.0, 0.0, 0.0, 0.0, 0.0, 0.0, 0.0, 0.0, 0.0, 0.0, 0.0, 0.0, 0.0, 0.0, 0.0, 0.0, 0.0, 0.0, 0.0, 0.0, 0.0, 0.0, 0.0, 0.0, 0.0, 0.0, 0.0, 0.0, 0.0, 0.0, 0.0, 0.0, 0.0, 0.0, 0.0, 0.0, 0.0, 0.0, 0.0, 0.0, 0.0, 0.0, 0.0, 0.0, 0.0, 0.0, 0.0, 0.0, 0.0, 0.0, 0.0, 0.0, 0.0, 0.0, 0.0, 0.0, 0.0, 0.0, 0.0, 0.0, 0.0, 0.0, 0.0, 0.0, 0.0, 0.0, 0.0, 0.0, 0.0, 0.0, 0.0, 0.0, 0.0, 0.0, 0.0, 0.0, 0.0, 0.0, 0.0, 0.0, 0.0, 0.0, 0.0, 0.0, 0.0, 0.0, 0.0, 0.0, 0.0, 0.0, 0.0, 0.0, 0.0, 0.0, 0.0, 0.0, 0.0, 0.0, 0.0, 0.0, 0.0, 0.0, 0.0, 0.0, 0.0, 0.0, 0.0, 0.0, 0.0, 0.0, 0.0, 0.0, 0.0, 0.0, 0.0, 0.0, 0.0, 0.0, 0.0, 0.0, 0.0, 0.0, 0.0, 0.0, 0.0, 0.0, 0.0, 0.0, 0.0, 0.0, 0.0, 0.0, 0.0, 0.0, 0.0, 0.0, 0.0, 0.0, 0.0, 0.0, 0.0, 0.0, 0.0, 0.0, 0.0, 0.0, 0.0, 0.0, 0.0, 0.0, 0.0, 0.0, 0.0, 0.0, 0.0, 0.0, 0.0, 0.0, 0.0, 0.0, 0.0, 0.0, 0.0, 0.0, 0.0, 0.0, 0.0, 0.0, 0.0, 0.0, 0.0, 0.0, 0.0, 0.0, 0.0, 0.0, 0.0, 0.0, 0.0, 0.0, 0.0, 0.0, 0.0, 0.0, 0.0, 0.0, 0.0, 0.0, 0.0, 0.0, 0.0, 0.0, 0.0, 0.0, 0.0, 0.0, 0.0, 0.0, 0.0, 0.0, 0.0, 0.0, 0.0, 0.0, 0.0, 0.0, 0.0, 0.0, 0.0, 0.0, 0.0, 0.0, 0.0, 0.0, 0.0, 0.0, 0.0, 0.0, 0.0, 0.0, 0.0, 0.0, 0.0, 0.0, 0.0, 0.0, 0.0, 0.0, 0.0, 0.0, 0.0, 0.0, 0.0, 0.0, 0.0, 0.0, 0.0, 0.0, 0.0, 0.0, 0.0, 0.0, 0.0, 0.0, 0.0, 0.0, 0.0, 0.0, 0.0, 0.0, 0.0, 0.0, 0.0, 0.0, 0.0, 0.0, 0.0, 0.0, 0.0, 0.0, 0.0, 0.0, 0.0, 0.0, 0.0, 0.0, 0.0, 0.0, 0.0, 0.0, 0.0, 0.0, 0.0, 0.0, 0.0, 0.0, 0.0, 0.0, 0.0, 0.0, 0.0, 0.0, 0.0, 0.0, 0.0, 0.0, 0.0, 0.0, 0.0, 0.0, 0.0, 0.0, 0.0, 0.0, 0.0, 0.0, 0.0, 0.0, 0.0, 0.0, 0.0, 0.0, 0.0, 0.0, 0.0, 0.0, 0.0, 0.0, 0.0, 0.0, 0.0, 0.0, 0.0, 0.0, 0.0, 0.0, 0.0, 0.0, 0.0, 0.0, 0.0, 0.0, 0.0, 0.0, 0.0, 0.0, 0.0, 0.0, 0.0, 0.0, 0.0, 0.0, 0.0, 0.0, 0.0, 0.0, 0.0, 0.0, 0.0, 0.0, 0.0, 0.0, 0.0, 0.0, 0.0, 0.0, 0.0, 0.0, 0.0, 0.0, 0.0, 0.0, 0.0, 0.0, 0.0, 0.0, 0.0, 0.0, 0.0, 0.0, 0.0, 0.0, 0.0, 0.0, 0.0, 0.0, 0.0, 0.0, 0.0, 0.0, 0.0, 0.0, 0.0, 0.0, 0.0, 0.0, 0.0, 0.0, 0.0, 0.0, 0.0, 0.0, 0.0, 0.0, 0.0, 0.0, 0.0, 0.0, 0.0, 0.0, 0.0, 0.0, 0.0, 0.0, 0.0, 0.0, 0.0, 0.0, 0.0, 0.0, 0.0, 0.0, 0.0, 0.0, 0.0, 0.0, 0.0, 0.0, 0.0, 0.0, 0.0, 0.0, 0.0, 0.0, 0.0, 0.0, 0.0, 0.0, 0.0, 0.0, 0.0, 0.0, 0.0, 0.0, 0.0, 0.0, 0.0, 0.0, 0.0, 0.0, 0.0, 0.0, 0.0, 0.0, 0.0, 0.0, 0.0, 0.0, 0.0, 0.0, 0.0, 0.0, 0.0, 0.0, 0.0, 0.0, 0.0, 0.0, 0.0, 0.0, 0.0, 0.0, 0.0, 0.0, 0.0, 0.0, 0.0, 0.0, 0.0, 0.0, 0.0, 0.0, 0.0, 0.0, 0.0, 0.0, 0.0, 0.0, 0.0, 0.0, 0.0, 0.0, 0.0, 0.0, 0.0, 0.0, 0.0, 0.0, 0.0, 0.0, 0.0, 0.0, 0.0, 0.0, 0.0, 0.0, 0.0, 0.0, 0.0, 0.0, 0.0, 0.0, 0.0, 0.0, 0.0, 0.0, 0.0, 0.0, 0.0, 0.0, 0.0, 0.0, 0.0, 0.0, 0.0, 0.0, 0.0, 0.0, 0.0, 0.0, 0.0, 0.0, 0.0, 0.0, 0.0, 0.0, 0.0, 0.0, 0.0, 0.0, 0.0, 0.0, 0.0, 0.0, 0.0, 0.0, 0.0, 0.0, 0.0, 0.0, 0.0, 0.0, 0.0, 0.0, 0.0, 0.0, 0.0, 0.0, 0.0, 0.0, 0.0, 0.0, 0.0, 0.0, 0.0, 0.0, 0.0, 0.0, 0.0, 0.0, 0.0, 0.0, 0.0, 0.0, 0.0, 0.0, 0.0, 0.0, 0.0, 0.0, 0.0, 0.0, 0.0, 0.0, 0.0, 0.0, 0.0, 0.0, 0.0, 0.0, 0.0, 0.0, 0.0, 0.0, 0.0, 0.0, 0.0, 0.0, 0.0, 0.0, 0.0, 0.0, 0.0, 0.0, 0.0, 0.0, 0.0, 0.0, 0.0, 0.0, 0.0, 0.0, 0.0, 0.0, 0.0, 0.0, 0.0, 0.0, 0.0, 0.0, 0.0, 0.0, 0.0, 0.0, 0.0, 0.0, 0.0, 0.0, 0.0, 0.0, 0.0, 0.0, 0.0, 0.0, 0.0, 0.0, 0.0, 0.0, 0.0, 0.0, 0.0, 0.0, 0.0, 0.0, 0.0, 0.0, 0.0, 0.0, 0.0, 0.0, 0.0, 0.0, 0.0, 0.0, 0.0, 0.0, 0.0, 0.0, 0.0, 0.0, 0.0, 0.0, 0.0, 0.0, 0.0, 0.0, 0.0, 0.0, 0.0, 0.0, 0.0, 0.0, 0.0, 0.0, 0.0, 0.0, 0.0, 0.0, 0.0, 0.0, 0.0, 0.0, 0.0, 0.0, 0.0, 0.0, 0.0, 0.0, 0.0, 0.0, 0.0, 0.0, 0.0, 0.0, 0.0, 0.0, 0.0, 0.0, 0.0, 0.0, 0.0, 0.0, 0.0, 0.0, 0.0, 0.0, 0.0, 0.0, 0.0, 0.0, 0.0, 0.0, 0.0, 0.0, 0.0, 0.0, 0.0, 0.0, 0.0, 0.0, 0.0, 0.0, 0.0, 0.0, 0.0, 0.0, 0.0, 0.0, 0.0, 0.0, 0.0, 0.0, 0.0, 0.0, 0.0, 0.0, 0.0, 0.0, 0.0, 0.0, 0.0, 0.0, 0.0, 0.0, 0.0, 0.0, 0.0, 0.0, 0.0, 0.0, 0.0, 0.0, 0.0, 0.0, 0.0, 0.0, 0.0, 0.0, 0.0, 0.0, 0.0, 0.0, 0.0, 0.0, 0.0, 0.0, 0.0, 0.0, 0.0, 0.0, 0.0, 0.0, 0.0, 0.0, 0.0, 0.0, 0.0, 0.0, 0.0, 0.0, 0.0, 0.0, 0.0, 0.0, 0.0, 0.0, 0.0, 0.0, 0.0, 0.0, 0.0, 0.0, 0.0, 0.0, 0.0, 0.0, 0.0, 0.0, 0.0, 0.0, 0.0, 0.0, 0.0, 0.0, 0.0, 0.0, 0.0, 0.0, 0.0, 0.0, 0.0, 0.0, 0.0, 0.0, 0.0, 0.0, 0.0, 0.0, 0.0, 0.0, 0.0, 0.0, 0.0, 0.0, 0.0, 0.0, 0.0, 0.0, 0.0, 0.0, 0.0, 0.0, 0.0, 0.0, 0.0, 0.0, 0.0, 0.0, 0.0, 0.0, 0.0, 0.0, 0.0, 0.0, 0.0, 0.0, 0.0, 0.0, 0.0, 0.0, 0.0, 0.0, 0.0, 0.0, 0.0, 0.0, 0.0, 0.0, 0.0, 0.0, 0.0, 0.0, 0.0, 0.0, 0.0, 0.0, 0.0, 0.0, 0.0, 0.0, 0.0, 0.0, 0.0, 0.0, 0.0, 0.0, 0.0, 0.0, 0.0, 0.0, 0.0, 0.0, 0.0, 0.0, 0.0, 0.0, 0.0, 0.0, 0.0, 0.0, 0.0, 0.0, 0.0, 0.0, 0.0, 0.0, 0.0, 0.0, 0.0, 0.0, 0.0, 0.0, 0.0, 0.0, 0.0, 0.0, 0.0, 0.0, 0.0, 0.0, 0.0, 0.0, 0.0, 0.0, 0.0, 0.0, 0.0, 0.0, 0.0, 0.0, 0.0, 0.0, 0.0, 0.0, 0.0, 0.0, 0.0, 0.0, 0.0, 0.0, 0.0, 0.0, 0.0, 0.0, 0.0, 0.0, 0.0, 0.0, 0.0, 0.0, 0.0, 0.0, 0.0, 0.0, 0.0, 0.0, 0.0, 0.0, 0.0, 0.0, 0.0, 0.0, 0.0, 0.0, 0.0, 0.0, 0.0, 0.0, 0.0, 0.0, 0.0, 0.0, 0.0, 0.0, 0.0, 0.0, 0.0, 0.0, 0.0, 0.0, 0.0, 0.0, 0.0, 0.0, 0.0, 0.0, 0.0, 0.0, 0.0, 0.0, 0.0, 0.0, 0.0, 0.0, 0.0, 0.0, 0.0, 0.0, 0.0, 0.0, 0.0, 0.0, 0.0, 0.0, 0.0, 0.0, 0.0, 0.0, 0.0, 0.0, 0.0, 0.0, 0.0, 0.0, 0.0, 0.0, 0.0, 0.0, 0.0, 0.0, 0.0, 0.0, 0.0, 0.0, 0.0, 0.0, 0.0, 0.0, 0.0, 0.0, 0.0, 0.0, 0.0, 0.0, 0.0, 0.0, 0.0, 0.0, 0.0, 0.0, 0.0, 0.0, 0.0, 0.0, 0.0, 0.0, 0.0, 0.0, 0.0, 0.0, 0.0, 0.0, 0.0, 0.0, 0.0, 0.0, 0.0, 0.0, 0.0, 0.0, 0.0, 0.0, 0.0, 0.0, 0.0, 0.0, 0.0, 0.0, 0.0, 0.0, 0.0, 0.0, 0.0, 0.0, 0.0, 0.0, 0.0, 0.0, 0.0, 0.0, 0.0, 0.0, 0.0, 0.0, 0.0, 0.0, 0.0, 0.0, 0.0, 0.0, 0.0, 0.0, 0.0, 0.0, 0.0, 0.0, 0.0, 0.0, 0.0, 0.0, 0.0, 0.0, 0.0, 0.0, 0.0, 0.0, 0.0, 0.0, 0.0, 0.0, 0.0, 0.0, 0.0, 0.0, 0.0, 0.0, 0.0, 0.0, 0.0, 0.0, 0.0, 0.0, 0.0, 0.0, 0.0, 0.0, 0.0, 0.0, 0.0, 0.0, 0.0, 0.0, 0.0, 0.0, 0.0, 0.0, 0.0, 0.0, 0.0, 0.0, 0.0, 0.0, 0.0, 0.0, 0.0, 0.0, 0.0, 0.0, 0.0, 0.0, 0.0, 0.0, 0.0, 0.0, 0.0, 0.0, 0.0, 0.0, 0.0, 0.0, 0.0, 0.0, 0.0, 0.0, 0.0, 0.0, 0.0, 0.0, 0.0, 0.0, 0.0, 0.0, 0.0, 0.0, 0.0, 0.0, 0.0, 0.0, 0.0, 0.0, 0.0, 0.0, 0.0, 0.0, 0.0, 0.0, 0.0, 0.0, 0.0, 0.0, 0.0, 0.0, 0.0, 0.0, 0.0, 0.0, 0.0, 0.0, 0.0, 0.0, 0.0, 0.0, 0.0, 0.0, 0.0, 0.0, 0.0, 0.0, 0.0, 0.0, 0.0, 0.0, 0.0, 0.0, 0.0, 0.0, 0.0, 0.0, 0.0, 0.0, 0.0, 0.0, 0.0, 0.0, 0.0, 0.0, 0.0, 0.0, 0.0, 0.0, 0.0, 0.0, 0.0, 0.0, 0.0, 0.0, 0.0, 0.0, 0.0, 0.0, 0.0, 0.0, 0.0, 0.0, 0.0, 0.0, 0.0, 0.0, 0.0, 0.0, 0.0, 0.0, 0.0, 0.0, 0.0, 0.0, 0.0, 0.0, 0.0, 0.0, 0.0, 0.0, 0.0, 0.0, 0.0, 0.0, 0.0, 0.0, 0.0, 0.0, 0.0, 0.0, 0.0, 0.0, 0.0, 0.0, 0.0, 0.0, 0.0, 0.0, 0.0, 0.0, 0.0, 0.0, 0.0, 0.0, 0.0, 0.0, 0.0, 0.0, 0.0, 0.0, 0.0, 0.0, 0.0, 0.0, 0.0, 0.0, 0.0, 0.0, 0.0, 0.0, 0.0, 0.0, 0.0, 0.0, 0.0, 0.0, 0.0, 0.0, 0.0, 0.0, 0.0, 0.0, 0.0, 0.0, 0.0, 0.0, 0.0, 0.0, 0.0, 0.0, 0.0, 0.0, 0.0, 0.0, 0.0, 0.0, 0.0, 0.0, 0.0, 0.0, 0.0, 0.0, 0.0, 0.0, 0.0, 0.0, 0.0, 0.0, 0.0, 0.0, 0.0, 0.0, 0.0, 0.0, 0.0, 0.0, 0.0, 0.0, 0.0, 0.0, 0.0, 0.0, 0.0, 0.0, 0.0, 0.0, 0.0, 0.0, 0.0, 0.0, 0.0, 0.0, 0.0, 0.0, 0.0, 0.0, 0.0, 0.0, 0.0, 0.0, 0.0, 0.0, 0.0, 0.0, 0.0, 0.0, 0.0, 0.0, 0.0, 0.0, 0.0, 0.0, 0.0, 0.0, 0.0, 0.0, 0.0, 0.0, 0.0, 0.0, 0.0, 0.0, 0.0, 0.0, 0.0, 0.0, 0.0, 0.0, 0.0, 0.0, 0.0, 0.0, 0.0, 0.0, 0.0, 0.0, 0.0, 0.0, 0.0, 0.0, 0.0, 0.0, 0.0, 0.0, 0.0, 0.0, 0.0, 0.0, 0.0, 0.0, 0.0, 0.0, 0.0, 0.0, 0.0, 0.0, 0.0, 0.0, 0.0, 0.0, 0.0, 0.0, 0.0, 0.0, 0.0, 0.0, 0.0, 0.0, 0.0, 0.0, 0.0, 0.0, 0.0, 0.0, 0.0, 0.0, 0.0, 0.0, 0.0, 0.0, 0.0, 0.0, 0.0, 0.0, 0.0, 0.0, 0.0, 0.0, 0.0, 0.0, 0.0, 0.0, 0.0, 0.0, 0.0, 0.0, 0.0, 0.0, 0.0, 0.0, 0.0, 0.0, 0.0, 0.0, 0.0, 0.0, 0.0, 0.0, 0.0, 0.0, 0.0, 0.0, 0.0, 0.0, 0.0, 0.0, 0.0, 0.0, 0.0, 0.0, 0.0, 0.0, 0.0, 0.0, 0.0, 0.0, 0.0, 0.0, 0.0, 0.0, 0.0, 0.0, 0.0, 0.0, 0.0, 0.0, 0.0, 0.0, 0.0, 0.0, 0.0, 0.0, 0.0, 0.0, 0.0, 0.0, 0.0, 0.0, 0.0, 0.0, 0.0, 0.0, 0.0, 0.0, 0.0, 0.0, 0.0, 0.0, 0.0, 0.0, 0.0, 0.0, 0.0, 0.0, 0.0, 0.0, 0.0, 0.0, 0.0, 0.0, 0.0, 0.0, 0.0, 0.0, 0.0, 0.0, 0.0, 0.0, 0.0, 0.0, 0.0, 0.0, 0.0, 0.0, 0.0, 0.0, 0.0, 0.0, 0.0, 0.0, 0.0, 0.0, 0.0, 0.0, 0.0, 0.0, 0.0, 0.0, 0.0, 0.0, 0.0, 0.0, 0.0, 0.0, 0.0, 0.0, 0.0, 0.0, 0.0, 0.0, 0.0, 0.0, 0.0, 0.0, 0.0, 0.0, 0.0, 0.0, 0.0, 0.0, 0.0, 0.0, 0.0, 0.0, 0.0, 0.0, 0.0, 0.0, 0.0, 0.0, 0.0, 0.0, 0.0, 0.0, 0.0, 0.0, 0.0, 0.0, 0.0, 0.0, 0.0, 0.0, 0.0, 0.0, 0.0, 0.0, 0.0, 0.0, 0.0, 0.0, 0.0, 0.0, 0.0, 0.0, 0.0, 0.0, 0.0, 0.0, 0.0, 0.0, 0.0, 0.0, 0.0, 0.0, 0.0, 0.0, 0.0, 0.0, 0.0, 0.0, 0.0, 0.0, 0.0, 0.0, 0.0, 0.0, 0.0, 0.0, 0.0, 0.0, 0.0, 0.0, 0.0, 0.0, 0.0, 0.0, 0.0, 0.0, 0.75, 1.0, 0.75, 1.0, 0.75, 0.5081, 0.75, 0.5081, 0.2188, 0.5081, 0.2188, 1.0, 0.25, 1.0, 0.25, 0.5081, 0.7812, 0.5081, 0.7812, 1.0, 0.8125, 1.0, 0.8125, 0.5081, 0.75, 0.5081, 0.75, 1.0, 0.7812, 1.0, 0.7812, 0.5081, 0.8438, 0.5081, 0.8438, 1.0, 0.875, 1.0, 0.875, 0.5081, 0.0, 0.5081, 0.0, 1.0, 0.03125, 1.0, 0.03125, 0.5081, 0.1562, 0.5081, 0.1562, 1.0, 0.1875, 1.0, 0.1875, 0.5081, 0.03125, 0.5081, 0.03125, 1.0, 0.0625, 1.0, 0.0625, 0.5081, 0.875, 0.5081, 0.875, 1.0, 0.9062, 1.0, 0.9062, 0.5081, 0.1167, 0.05045, 0.1167, 0.05045, 0.1272, 0.0448, 0.9062, 0.5081, 0.9062, 1.0, 0.9375, 1.0, 0.9375, 0.5081, 0.09375, 0.5081, 0.09375, 1.0, 0.125, 1.0, 0.125, 0.5081, 0.1875, 0.5081, 0.1875, 1.0, 0.2188, 1.0, 0.2188, 0.5081, 0.9688, 0.5081, 0.9688, 1.0, 1.0, 1.0, 1.0, 0.5081, 0.8125, 0.5081, 0.8125, 1.0, 0.8438, 1.0, 0.8438, 0.5081, 0.0625, 0.5081, 0.0625, 1.0, 0.09375, 1.0, 0.09375, 0.5081, 0.9375, 0.5081, 0.9375, 1.0, 0.9688, 1.0, 0.9688, 0.5081, 0.125, 0.5081, 0.125, 1.0, 0.1562, 1.0, 0.1562, 0.5081, 0.7188, 0.7253, 0.7188, 0.899, 0.75, 0.899, 0.75, 0.7253, 0.625, 0.7253, 0.625, 0.899, 0.6562, 0.899, 0.6562, 0.7253, 0.6562, 0.7253, 0.6562, 0.899, 0.6875, 0.899, 0.6875, 0.7253, 0.2188, 0.7253, 0.2188, 0.899, 0.25, 0.899, 0.25, 0.7253, 0.7812, 0.7253, 0.7812, 0.899, 0.8125, 0.899, 0.8125, 0.7253, 0.75, 0.7253, 0.75, 0.899, 0.7812, 0.899, 0.7812, 0.7253, 0.8438, 0.7253, 0.8438, 0.899, 0.875, 0.899, 0.875, 0.7253, 0.0, 0.7253, 0.0, 0.899, 0.03125, 0.899, 0.03125, 0.7253, 0.4688, 0.7253, 0.4688, 0.899, 0.5, 0.899, 0.5, 0.7253, 0.1562, 0.7253, 0.1562, 0.899, 0.1875, 0.899, 0.1875, 0.7253, 0.5, 0.7253, 0.5, 0.899, 0.5312, 0.899, 0.5312, 0.7253, 0.03125, 0.7253, 0.03125, 0.899, 0.0625, 0.899, 0.0625, 0.7253, 0.875, 0.7253, 0.875, 0.899, 0.9062, 0.899, 0.9062, 0.7253, 0.4062, 0.7253, 0.4062, 0.899, 0.4375, 0.899, 0.4375, 0.7253, 0.9062, 0.7253, 0.9062, 0.899, 0.9375, 0.899, 0.9375, 0.7253, 0.5938, 0.7253, 0.5938, 0.899, 0.625, 0.899, 0.625, 0.7253, 0.09375, 0.7253, 0.09375, 0.899, 0.125, 0.899, 0.125, 0.7253, 0.0, 0.0, 0.0, 0.0, 0.0, 0.0, 0.0, 0.0, 0.0, 0.0, 0.0, 0.0, 0.0, 0.0, 0.0, 0.0, 0.0, 0.0, 0.0, 0.0, 0.0, 0.0, 0.0, 0.0, 0.0, 0.0, 0.0, 0.0, 0.0, 0.0, 0.0, 0.0, 0.0, 0.0, 0.0, 0.0, 0.0, 0.0, 0.0, 0.0, 0.1875, 0.7253, 0.1875, 0.899, 0.2188, 0.899, 0.2188, 0.7253, 0.5625, 0.7253, 0.5625, 0.899, 0.5938, 0.899, 0.5938, 0.7253, 0.375, 0.7253, 0.375, 0.899, 0.4062, 0.899, 0.4062, 0.7253, 0.3125, 0.7253, 0.3125, 0.899, 0.3438, 0.899, 0.3438, 0.7253, 0.9688, 0.7253, 0.9688, 0.899, 1.0, 0.899, 1.0, 0.7253, 0.8125, 0.7253, 0.8125, 0.899, 0.8438, 0.899, 0.8438, 0.7253, 0.25, 0.7253, 0.25, 0.899, 0.2812, 0.899, 0.2812, 0.7253, 0.6875, 0.7253, 0.6875, 0.899, 0.7188, 0.899, 0.7188, 0.7253, 0.4375, 0.7253, 0.4375, 0.899, 0.4688, 0.899, 0.4688, 0.7253, 0.0625, 0.7253, 0.0625, 0.899, 0.09375, 0.899, 0.09375, 0.7253, 0.9375, 0.7253, 0.9375, 0.899, 0.9688, 0.899, 0.9688, 0.7253, 0.5312, 0.7253, 0.5312, 0.899, 0.5625, 0.899, 0.5625, 0.7253, 0.2812, 0.7253, 0.2812, 0.899, 0.3125, 0.899, 0.3125, 0.7253, 0.125, 0.7253, 0.125, 0.899, 0.1562, 0.899, 0.1562, 0.7253, 0.01, 0.25, 0.13, 0.25, 0.1323, 0.2266, 0.1391, 0.2041, 0.1502, 0.1833, 0.1651, 0.1651, 0.1833, 0.1502, 0.2041, 0.1391, 0.2266, 0.1323, 0.25, 0.13, 0.2734, 0.1323, 0.2959, 0.1391, 0.3167, 0.1502, 0.3349, 0.1651, 0.3498, 0.1833, 0.3609, 0.2041, 0.3677, 0.2266, 0.37, 0.25, 0.49, 0.25, 0.4854, 0.2032, 0.4717, 0.1582, 0.4496, 0.1167, 0.4197, 0.08029, 0.3833, 0.05045, 0.3728, 0.0448, 0.1272, 0.0448, 0.1167, 0.05045, 0.08029, 0.08029, 0.05045, 0.1167, 0.02827, 0.1582, 0.01461, 0.2032, 0.3438, 0.7253, 0.3438, 0.899, 0.375, 0.899, 0.375, 0.7253])
me_z_axis_top_stopper.use_remesh_preserve_volume = False
me_z_axis_top_stopper.use_remesh_preserve_attributes = False
me_z_axis_top_stopper.use_mirror_vertex_groups = False
me_z_axis_top_stopper.update()

# ---- objects
ob_light = bpy.data.objects.new('Light', light_light)
ob_camera = bpy.data.objects.new('Camera', cam_camera)
ob_z_axis_top_stopper = bpy.data.objects.new('Z Axis Top Stopper', me_z_axis_top_stopper)

# ---- transforms, parenting, visibility, modifiers, constraints
ob_light.location = (4.076, 1.005, 5.904)
ob_light.rotation_euler = (0.6503, 0.05522, 1.866)
ob_light.lock_rotations_4d = False
ob_light.empty_display_type = 'ARROWS'
ob_light.color = (0.0, 0.0, 0.0, 0.0)
ob_light.lineart.crease_threshold = 0.0
ob_camera.location = (7.359, -6.926, 4.958)
ob_camera.rotation_euler = (1.109, 0.0, 0.8149)
ob_camera.lock_rotations_4d = False
ob_camera.empty_display_type = 'ARROWS'
ob_camera.color = (0.0, 0.0, 0.0, 0.0)
ob_camera.display_type = 'WIRE'
ob_camera.lineart.crease_threshold = 0.0
ob_z_axis_top_stopper.location = (0.0, 0.0, 0.0)
ob_z_axis_top_stopper.lineart.crease_threshold = 0.0

# ---- collection membership
col_collection.objects.link(ob_light)
col_collection.objects.link(ob_camera)
col_collection.objects.link(ob_z_axis_top_stopper)

# ---- scene / render settings (as saved in the file)
scene.camera = ob_camera
scene.frame_start = 1; scene.frame_end = 250; scene.frame_set(1)
scene.render.engine = 'BLENDER_EEVEE_NEXT'
scene.cycles.use_denoising = False
scene.cycles.samples = 128
scene.cycles.sampling_pattern = 'TABULATED_SOBOL'
scene.cycles.use_adaptive_sampling = False
scene.cycles.use_light_tree = False
scene.view_settings.view_transform = 'Filmic'
bpy.context.view_layer.update()
